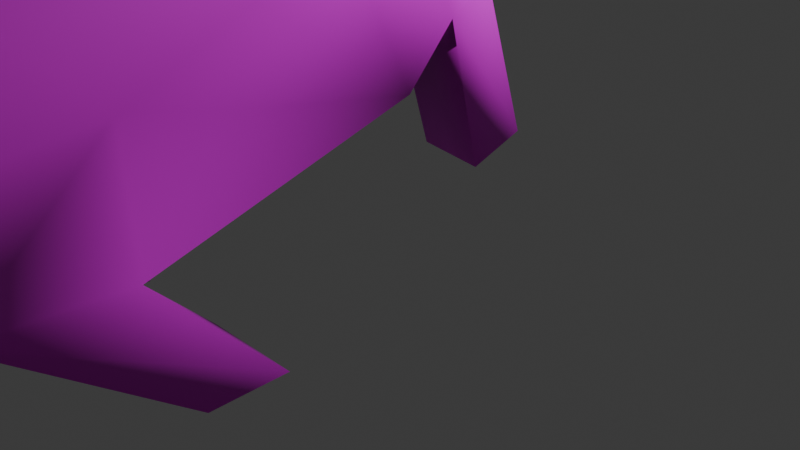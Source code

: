 # Source: ferret_Bandito.blend  (saved by Blender 5.0.119; exported with 4.5.12 LTS)
import bpy
from mathutils import Matrix  # noqa: F401  (used for matrix-valued properties, if any)

bpy.ops.wm.read_factory_settings(use_empty=True)
scene = bpy.context.scene
scene.name = 'Scene'

# ---- collections
col_collection = bpy.data.collections.new('Collection'); scene.collection.children.link(col_collection)

# ---- images (referenced by path relative to the original .blend; pixels are not part of the script)
import os
ASSET_DIR = os.environ.get("B2B_ASSET_DIR", "")  # directory of the original .blend (textures are referenced by path, not embedded)
HERE = os.path.dirname(os.path.abspath(__file__))  # packed textures are extracted next to this script under _unpacked/

def load_image(name, relpath, width, height, colorspace="sRGB"):
    """Load a texture the original file referenced (path relative to the .blend, or extracted next to this script)."""
    p = next((c for c in (os.path.join(HERE, relpath), os.path.join(ASSET_DIR, relpath)) if relpath and os.path.exists(c)), "")
    if p:
        img = bpy.data.images.load(p, check_existing=True)
        img.name = name
    else:  # same state as the original file: an image datablock whose file is absent (Cycles renders it pink)
        img = bpy.data.images.new(name, width, height)
        img.source = "FILE"
        img.filepath = "//" + (relpath or name)
    img.colorspace_settings.name = colorspace
    return img
img_skin = load_image('Skin', 'Skin_Bandit.png', 1024, 1024, 'sRGB')
img_warpaint = load_image('WarPaint', 'WarPaint.png', 1024, 1024, 'sRGB')

# ---- materials (node trees are filled in below, after node groups)
mat_material_001 = bpy.data.materials.new('Material.001')
mat_material_002 = bpy.data.materials.new('Material.002')

# ---- material node trees
mat_material_001.use_nodes = True; mat_material_001.node_tree.nodes.clear()
_N = mat_material_001.node_tree.nodes; _L = mat_material_001.node_tree.links
n0 = _N.new('ShaderNodeBsdfPrincipled'); n0.name = 'Principled BSDF'; n0.location = (-200, 100)
n1 = _N.new('ShaderNodeOutputMaterial'); n1.name = 'Material Output'; n1.location = (200, 100)
n2 = _N.new('ShaderNodeTexImage'); n2.name = 'Image Texture'; n2.location = (-490, 80)
n2.image = img_skin
_L.new(n0.outputs[0], n1.inputs[0])
_L.new(n2.outputs[0], n0.inputs[0])
n1.is_active_output = True
mat_material_002.use_nodes = True; mat_material_002.node_tree.nodes.clear()
_N = mat_material_002.node_tree.nodes; _L = mat_material_002.node_tree.links
n0 = _N.new('ShaderNodeBsdfPrincipled'); n0.name = 'Principled BSDF'; n0.location = (-200, 100)
n1 = _N.new('ShaderNodeOutputMaterial'); n1.name = 'Material Output'; n1.location = (200, 100)
n2 = _N.new('ShaderNodeTexImage'); n2.name = 'Image Texture'; n2.location = (-490, 80)
n2.image = img_warpaint
_L.new(n0.outputs[0], n1.inputs[0])
_L.new(n2.outputs[0], n0.inputs[0])
n1.is_active_output = True

# ---- world
world_world = bpy.data.worlds.new('World'); scene.world = world_world
world_world.use_nodes = True; world_world.node_tree.nodes.clear()
_N = world_world.node_tree.nodes; _L = world_world.node_tree.links
n0 = _N.new('ShaderNodeOutputWorld'); n0.name = 'World Output'; n0.location = (200, 100)
n1 = _N.new('ShaderNodeBackground'); n1.name = 'Background'; n1.location = (-200, 100)
n1.inputs[0].default_value = (0.05088, 0.05088, 0.05088, 1.0)
_L.new(n1.outputs[0], n0.inputs[0])
n0.is_active_output = True
world_world.color = (0.05088, 0.05088, 0.05088)
world_world.sun_shadow_jitter_overblur = 0.0

# ---- cameras
cam_camera = bpy.data.cameras.new('Camera')
cam_camera.clip_end = 100.0
cam_camera.ortho_scale = 7.314

# ---- lights
light_light = bpy.data.lights.new('Light', 'POINT')
light_light.energy = 1000.0
light_light.shadow_soft_size = 0.1

# ---- meshes
me_cube_001 = bpy.data.meshes.new('Cube.001')
me_cube_001.from_pydata([(3.566, -1.157, 1.093), (1.039, -1.231, 1.905), (4.471, -1.003, 3.332), (3.563, -1.109, 3.878), (-0.2369, -1.093, 4.715), (1.902, -1.216, 5.822), (-1.114, -0.977, 7.825), (1.225, -1.121, 8.018), (-1.097, -0.8827, 8.944), (0.6719, -1.068, 8.95), (1.055, -1.105, 8.367), (-1.268, -0.9367, 8.399), (3.742, -3.478e-18, 1.072), (0.9475, 1.739e-18, 1.912), (4.743, 1.738e-18, 4.083), (3.975, 4.66e-18, 4.407), (-0.6012, -4.084e-18, 4.735), (2.226, 5.216e-18, 6.425), (-1.167, -8.418e-20, 7.676), (1.376, -3.476e-18, 8.005), (-1.242, -3.47e-18, 9.153), (0.5141, -1.347e-18, 9.511), (-1.481, 8.1e-18, 8.567), (1.189, 6.514e-19, 8.966), (-1.591, -0.8122, 7.849), (-1.754, -0.8122, 8.169), (-1.712, 0.0, 7.743), (-1.971, 0.0, 8.216), (8.483, 1.739e-18, 1.119), (8.412, -0.9519, 1.526), (8.405, -0.9661, 2.777), (8.567, 1.059e-18, 3.265), (12.01, -1.901e-18, 0.02932), (11.49, -0.8998, 0.2261), (11.46, -1.032, 1.273), (12.01, -2.876e-18, 1.317), (3.568, -0.3526, 0.9126), (3.894, -0.5484, 4.236), (2.203, -0.4887, 6.155), (1.392, -0.4126, 8.02), (0.5582, -0.3251, 9.502), (1.207, -0.4015, 8.552), (0.9517, -0.487, 1.871), (4.638, -0.5524, 3.854), (-0.4523, -0.5382, 4.754), (-1.181, -0.3551, 7.689), (-1.12, -0.2749, 9.127), (-1.419, -0.2882, 8.511), (-1.69, -0.2748, 7.754), (-1.933, -0.2324, 8.233), (8.42, -0.5444, 1.25), (8.452, -0.5757, 3.153), (11.77, -0.6187, 0.08831), (11.76, -0.6833, 1.273), (0.2228, -1.299, 2.723), (2.52, -1.185, 4.906), (2.849, -1.043e-19, 5.507), (0.09554, 2.608e-18, 2.828), (2.849, -0.5287, 5.249), (0.07692, -0.5884, 2.643), (0.7039, -1.367, 2.493), (2.983, -1.149, 4.367), (3.441, -6.952e-18, 4.77), (0.4014, 4.348e-18, 2.291), (3.353, -0.5446, 4.764), (0.5295, -0.5193, 2.364), (6.714, -5.215e-18, 1.144), (6.892, -0.8987, 2.927), (7.094, -2.691e-18, 3.615), (6.67, -0.8985, 1.516), (6.628, -0.4625, 1.209), (6.962, -0.5317, 3.397), (5.81, 6.953e-18, 3.882), (5.146, -2.144e-18, 1.095), (5.558, -0.9293, 3.063), (4.907, -1.041, 1.079), (4.876, -0.421, 0.8556), (5.662, -0.5161, 3.597), (0.4233, -1.409, 1.141), (-0.08154, -1.435, 1.346), (0.349, -0.7337, 1.155), (-0.1196, -0.7892, 1.374), (2.581, -0.5092, 0.06436), (2.539, -1.445, 0.02982), (3.309, -1.443, 0.0155), (3.354, -0.5923, 0.06309), (3.674, -1.238, 2.398), (2.663, -1.439, 3.008), (0.779, -1.414, 5.125), (0.1586, -1.208, 8.026), (0.2042, -0.9986, 9.15), (0.007676, -1.245, 8.533), (-0.1632, 1.736e-18, 9.444), (8.412, -1.086, 2.157), (11.5, -0.9777, 0.7191), (12.04, 0.0, 0.6548), (11.81, -0.6421, 0.6848), (-0.01953, -0.2603, 9.412), (1.531, -1.553, 3.92), (2.011, -1.538, 3.504), (6.809, -1.037, 2.229), (5.358, -1.102, 2.194), (0.4801, -0.7266, 9.753), (0.5407, -1.348, 9.519), (0.08065, -0.6818, 9.763), (0.1209, -1.286, 9.534), (10.32, -1.073, 1.027), (10.03, -1.085, 2.466), (10.22, 0.0, 2.732), (10.55, 0.0, 0.9122), (10.46, -0.675, 0.9353), (10.12, -0.6707, 2.721), (10.15, -1.168, 1.832)], [], [(43, 37, 3, 2), (86, 87, 1, 0), (71, 67, 30, 51), (59, 54, 4, 44), (88, 5, 7, 89), (98, 55, 5, 88), (44, 4, 6, 45), (97, 46, 8, 90), (47, 11, 8, 46), (91, 10, 9, 90), (89, 7, 10, 91), (47, 22, 27, 49), (39, 19, 23, 41), (38, 17, 19, 39), (9, 40, 102, 103), (58, 56, 17, 38), (36, 42, 13, 12), (48, 24, 25, 49), (45, 6, 24, 48), (6, 11, 25, 24), (112, 106, 33, 94), (100, 69, 29, 93), (70, 66, 28, 50), (96, 53, 34, 94), (111, 107, 34, 53), (110, 109, 32, 52), (106, 110, 52, 33), (108, 111, 53, 35), (95, 35, 53, 96), (69, 70, 50, 29), (18, 45, 48, 26), (26, 48, 49, 27), (0, 1, 42, 36), (55, 58, 38, 5), (5, 38, 39, 7), (7, 39, 41, 10), (11, 47, 49, 25), (22, 47, 46, 20), (92, 20, 46, 97), (16, 44, 45, 18), (57, 59, 44, 16), (68, 71, 51, 31), (14, 15, 37, 43), (63, 65, 59, 57), (61, 64, 58, 55), (64, 62, 56, 58), (99, 61, 55, 98), (65, 60, 78, 80), (42, 1, 60, 65), (87, 3, 61, 99), (37, 15, 62, 64), (3, 37, 64, 61), (13, 42, 65, 63), (72, 77, 71, 68), (75, 76, 70, 69), (76, 73, 66, 70), (101, 75, 69, 100), (77, 74, 67, 71), (43, 2, 74, 77), (86, 0, 75, 101), (36, 12, 73, 76), (36, 76, 85, 82), (14, 43, 77, 72), (80, 78, 79, 81), (60, 54, 79, 78), (59, 65, 80, 81), (54, 59, 81, 79), (83, 82, 85, 84), (0, 36, 82, 83), (76, 75, 84, 85), (75, 0, 83, 84), (2, 86, 101, 74), (74, 101, 100, 67), (1, 87, 99, 60), (60, 99, 98, 54), (32, 95, 96, 52), (52, 96, 94, 33), (67, 100, 93, 30), (107, 112, 94, 34), (6, 89, 91, 11), (11, 91, 90, 8), (97, 90, 105, 104), (54, 98, 88, 4), (4, 88, 89, 6), (2, 3, 87, 86), (102, 104, 105, 103), (97, 104, 102, 40), (90, 9, 103, 105), (30, 93, 112, 107), (31, 51, 111, 108), (29, 50, 110, 106), (50, 28, 109, 110), (51, 30, 107, 111), (93, 29, 106, 112), (21, 92, 97, 40), (9, 10, 41, 40), (21, 40, 41, 23)])
me_cube_001.polygons.foreach_set('use_smooth', [True] * 97)
_uv = me_cube_001.uv_layers.new(name='UVMap')
_uv.uv.foreach_set('vector', [0.1488, 0.4841, 0.1565, 0.4321, 0.1894, 0.4295, 0.1836, 0.4956, 0.2615, 0.4894, 0.2681, 0.4158, 0.3827, 0.3722, 0.3317, 0.5311, 0.08736, 0.6199, 0.1156, 0.6343, 0.06832, 0.7175, 0.04568, 0.7052, 0.4958, 0.5989, 0.453, 0.6138, 0.4551, 0.5464, 0.4907, 0.5346, 0.2286, 0.2421, 0.1511, 0.2738, 0.06321, 0.159, 0.1021, 0.1042, 0.2633, 0.3248, 0.1752, 0.3388, 0.1511, 0.2738, 0.2286, 0.2421, 0.4907, 0.5346, 0.4551, 0.5464, 0.453, 0.454, 0.4892, 0.4413, 0.518, 0.7249, 0.5137, 0.7902, 0.4737, 0.7904, 0.4686, 0.7168, 0.5031, 0.828, 0.4617, 0.8187, 0.4737, 0.7904, 0.5137, 0.7902, 0.08187, 0.07811, 0.05153, 0.1375, 0.03556, 0.09657, 0.04207, 0.06514, 0.1021, 0.1042, 0.06321, 0.159, 0.05153, 0.1375, 0.08187, 0.07811, 0.5031, 0.828, 0.5216, 0.8317, 0.5165, 0.8739, 0.5025, 0.8645, 0.05384, 0.1658, 0.05334, 0.1645, 0.01104, 0.1199, 0.03336, 0.1369, 0.1198, 0.2754, 0.103, 0.2657, 0.05334, 0.1645, 0.05384, 0.1658, 0.03556, 0.09657, 0.008144, 0.06888, -7.316e-09, 0.0567, 0.01252, 0.06977, 0.1428, 0.3416, 0.1272, 0.3309, 0.103, 0.2657, 0.1198, 0.2754, 0.5364, 0.2413, 0.5519, 0.0667, 0.5611, 0.0663, 0.5534, 0.2497, 0.4918, 0.8699, 0.4606, 0.8565, 0.466, 0.8527, 0.5025, 0.8645, 0.1643, 0.04579, 0.1577, 0.04573, 0.1732, 0.02002, 0.1792, 0.01716, 0.1577, 0.04573, 0.1338, 0.01684, 0.1627, -1.025e-08, 0.1732, 0.02002, 0.05372, 0.842, 0.0885, 0.8793, 0.08568, 0.9685, 0.06064, 0.951, 0.1548, 0.6557, 0.1957, 0.6742, 0.1319, 0.7633, 0.1003, 0.7406, 0.211, 0.6822, 0.209, 0.6879, 0.1458, 0.7795, 0.1439, 0.7728, 0.0497, 0.9672, 0.0215, 0.9436, 0.03423, 0.9287, 0.06064, 0.951, 0.00734, 0.8067, 0.0255, 0.8124, 0.03423, 0.9287, 0.0215, 0.9436, 0.6252, 0.3854, 0.6351, 0.3908, 0.6146, 0.4962, 0.6043, 0.4808, 0.6219, 0.375, 0.6252, 0.3854, 0.6043, 0.4808, 0.6026, 0.4617, 2.761e-08, 0.81, 0.00734, 0.8067, 0.0215, 0.9436, 0.007171, 0.953, 0.03964, 0.979, 0.007171, 0.953, 0.0215, 0.9436, 0.0497, 0.9672, 0.1957, 0.6742, 0.211, 0.6822, 0.1439, 0.7728, 0.1319, 0.7633, 0.6068, 0.6687, 0.6026, 0.6666, 0.6044, 0.6346, 0.6068, 0.6283, 0.6097, 0.6243, 0.6038, 0.6283, 0.6026, 0.5944, 0.6097, 0.5904, 0.5358, 0.2375, 0.5448, 0.07069, 0.5519, 0.0667, 0.5364, 0.2413, 0.1752, 0.3388, 0.1428, 0.3416, 0.1198, 0.2754, 0.1511, 0.2738, 0.1511, 0.2738, 0.1198, 0.2754, 0.05384, 0.1658, 0.06321, 0.159, 0.06321, 0.159, 0.05384, 0.1658, 0.03336, 0.1369, 0.05153, 0.1375, 0.4617, 0.8187, 0.5031, 0.828, 0.5025, 0.8645, 0.466, 0.8527, 0.5216, 0.8317, 0.5031, 0.828, 0.5137, 0.7902, 0.5309, 0.7979, 0.5345, 0.7333, 0.5309, 0.7979, 0.5137, 0.7902, 0.518, 0.7249, 0.5238, 0.5232, 0.4907, 0.5346, 0.4892, 0.4413, 0.5073, 0.4296, 0.5235, 0.5717, 0.4958, 0.5989, 0.4907, 0.5346, 0.5238, 0.5232, 0.644, 0.1304, 0.6073, 0.1353, 0.608, 0.06924, 0.6449, 0.06965, 0.6406, 0.2306, 0.6432, 0.2573, 0.6068, 0.2578, 0.6026, 0.2342, 0.5753, 0.02708, 0.5743, 0.03319, 0.5831, 0.00116, 0.6026, -9.985e-09, 0.1857, 0.382, 0.1492, 0.3852, 0.1428, 0.3416, 0.1752, 0.3388, 0.1492, 0.3852, 0.1432, 0.3882, 0.1272, 0.3309, 0.1428, 0.3416, 0.267, 0.3645, 0.1857, 0.382, 0.1752, 0.3388, 0.2633, 0.3248, 0.5743, 0.03319, 0.5728, 0.0409, 0.4876, 0.04504, 0.4968, 0.041, 0.3843, 0.3672, 0.3827, 0.3722, 0.3655, 0.3339, 0.3746, 0.3277, 0.2681, 0.4158, 0.1894, 0.4295, 0.1857, 0.382, 0.267, 0.3645, 0.1565, 0.4321, 0.1423, 0.4287, 0.1432, 0.3882, 0.1492, 0.3852, 0.1894, 0.4295, 0.1565, 0.4321, 0.1492, 0.3852, 0.1857, 0.382, 0.5611, 0.0663, 0.5519, 0.0667, 0.5743, 0.03319, 0.5753, 0.02708, 0.6424, 0.1847, 0.6051, 0.193, 0.6073, 0.1353, 0.644, 0.1304, 0.2829, 0.6001, 0.2927, 0.6052, 0.211, 0.6822, 0.1957, 0.6742, 0.5518, 0.3218, 0.576, 0.3349, 0.6026, 0.4296, 0.5987, 0.4229, 0.2098, 0.5828, 0.2829, 0.6001, 0.1957, 0.6742, 0.1548, 0.6557, 0.1245, 0.5459, 0.1574, 0.561, 0.1156, 0.6343, 0.08736, 0.6199, 0.1488, 0.4841, 0.1836, 0.4956, 0.1574, 0.561, 0.1245, 0.5459, 0.2615, 0.4894, 0.3317, 0.5311, 0.2829, 0.6001, 0.2098, 0.5828, 0.5364, 0.2413, 0.5534, 0.2497, 0.576, 0.3349, 0.5518, 0.3218, 0.5364, 0.2413, 0.5518, 0.3218, 0.4793, 0.2414, 0.4688, 0.1943, 0.6406, 0.2306, 0.6026, 0.2342, 0.6051, 0.193, 0.6424, 0.1847, 0.4968, 0.041, 0.4876, 0.04504, 0.4918, 0.01104, 0.5019, 0.008955, 0.3655, 0.3339, 0.371, 0.3007, 0.453, 0.3356, 0.445, 0.3689, 0.5831, 0.00116, 0.5743, 0.03319, 0.4968, 0.041, 0.5019, 0.008955, 0.453, 0.6138, 0.4958, 0.5989, 0.5072, 0.6621, 0.4728, 0.683, 0.453, 0.1914, 0.4688, 0.1943, 0.4793, 0.2414, 0.4638, 0.2385, 0.6093, 0.4962, 0.6573, 0.4962, 0.659, 0.5787, 0.6026, 0.5904, 0.2927, 0.6052, 0.2829, 0.6001, 0.3974, 0.5578, 0.3895, 0.5564, 0.2829, 0.6001, 0.3317, 0.5311, 0.4247, 0.5179, 0.3974, 0.5578, 0.1836, 0.4956, 0.2615, 0.4894, 0.2098, 0.5828, 0.1574, 0.561, 0.1574, 0.561, 0.2098, 0.5828, 0.1548, 0.6557, 0.1156, 0.6343, 0.3827, 0.3722, 0.2681, 0.4158, 0.267, 0.3645, 0.3655, 0.3339, 0.3655, 0.3339, 0.267, 0.3645, 0.2633, 0.3248, 0.371, 0.3007, 0.07284, 1.0, 0.03964, 0.979, 0.0497, 0.9672, 0.08147, 0.9869, 0.08147, 0.9869, 0.0497, 0.9672, 0.06064, 0.951, 0.08568, 0.9685, 0.1156, 0.6343, 0.1548, 0.6557, 0.1003, 0.7406, 0.06832, 0.7175, 0.0255, 0.8124, 0.05372, 0.842, 0.06064, 0.951, 0.03423, 0.9287, 0.1577, 0.04573, 0.1021, 0.1042, 0.08187, 0.07811, 0.1338, 0.01684, 0.1338, 0.01684, 0.08187, 0.07811, 0.04207, 0.06514, 0.09954, 0.005656, 0.518, 0.7249, 0.4686, 0.7168, 0.4575, 0.704, 0.498, 0.703, 0.371, 0.3007, 0.2633, 0.3248, 0.2286, 0.2421, 0.2851, 0.2042, 0.2851, 0.2042, 0.2286, 0.2421, 0.1021, 0.1042, 0.1577, 0.04573, 0.1836, 0.4956, 0.1894, 0.4295, 0.2681, 0.4158, 0.2615, 0.4894, 0.4947, 0.683, 0.498, 0.703, 0.4575, 0.704, 0.453, 0.683, 0.518, 0.7249, 0.498, 0.703, 0.4947, 0.683, 0.5149, 0.6922, 0.04207, 0.06514, 0.03556, 0.09657, 0.01252, 0.06977, 0.02679, 0.04756, 0.06832, 0.7175, 0.1003, 0.7406, 0.05372, 0.842, 0.0255, 0.8124, 0.6449, 0.06965, 0.608, 0.06924, 0.6026, 2.246e-09, 0.643, 0.006129, 0.1319, 0.7633, 0.1439, 0.7728, 0.08614, 0.8892, 0.0885, 0.8793, 0.6026, 0.2578, 0.604, 0.2642, 0.6351, 0.3908, 0.6252, 0.3854, 0.04568, 0.7052, 0.06832, 0.7175, 0.0255, 0.8124, 0.00734, 0.8067, 0.1003, 0.7406, 0.1319, 0.7633, 0.0885, 0.8793, 0.05372, 0.842, 0.5348, 0.697, 0.5345, 0.7333, 0.518, 0.7249, 0.5149, 0.6922, 0.03556, 0.09657, 0.05153, 0.1375, 0.03336, 0.1369, 0.008144, 0.06888, 0.007811, 0.06552, 0.008144, 0.06888, 0.03336, 0.1369, 0.01104, 0.1199])
me_cube_001.materials.append(mat_material_001)
me_cube_001.update()
me_cube_002 = bpy.data.meshes.new('Cube.002')
me_cube_002.from_pydata([(1.003, -1.59, -1.378), (1.696, -1.239, 1.015), (1.002, -1.321, -1.412), (1.694, -0.9702, 0.9804), (0.0, -1.329, -1.425), (0.0, -0.9313, 2.04), (0.0, -1.597, -1.391), (0.0, -1.2, 2.075), (1.116, -1.201, -0.3651), (1.118, -1.469, -0.3306), (0.0, -1.423, -0.1654), (0.0, -1.154, -0.1999), (1.173, -1.141, 0.1584), (1.175, -1.409, 0.1929), (0.0, -1.336, 0.4473), (0.0, -1.067, 0.4128), (0.6154, -1.03, 0.8537), (0.5016, -1.594, -1.384), (0.5008, -1.325, -1.419), (0.6162, -1.298, 0.8882), (0.5589, -1.446, -0.248), (0.5581, -1.178, -0.2825), (0.5875, -1.372, 0.3201), (0.5867, -1.104, 0.2856), (0.2504, -1.327, -1.422), (0.3081, -1.273, 0.9741), (0.2794, -1.434, -0.2067), (0.2938, -1.354, 0.3837), (0.3077, -1.005, 0.9396), (0.2508, -1.596, -1.387), (0.279, -1.166, -0.2412), (0.2934, -1.085, 0.3492), (0.9231, -1.055, 0.7678), (0.7524, -1.592, -1.381), (0.8371, -1.189, -0.3238), (0.8801, -1.122, 0.222), (0.7512, -1.323, -1.415), (0.9243, -1.324, 0.8023), (0.8383, -1.458, -0.2893), (0.8813, -1.391, 0.2565), (-1.003, -1.59, -1.378), (-1.696, -1.239, 1.015), (-1.002, -1.321, -1.412), (-1.694, -0.9702, 0.9804), (-1.116, -1.201, -0.3651), (-1.118, -1.469, -0.3306), (-1.173, -1.141, 0.1584), (-1.175, -1.409, 0.1929), (-0.6154, -1.03, 0.8537), (-0.5016, -1.594, -1.384), (-0.5008, -1.325, -1.419), (-0.6162, -1.298, 0.8882), (-0.5589, -1.446, -0.248), (-0.5581, -1.178, -0.2825), (-0.5875, -1.372, 0.3201), (-0.5867, -1.104, 0.2856), (-0.2504, -1.327, -1.422), (-0.3081, -1.273, 0.9741), (-0.2794, -1.434, -0.2067), (-0.2938, -1.354, 0.3837), (-0.3077, -1.005, 0.9396), (-0.2508, -1.596, -1.387), (-0.279, -1.166, -0.2412), (-0.2934, -1.085, 0.3492), (-0.9231, -1.055, 0.7678), (-0.7524, -1.592, -1.381), (-0.8371, -1.189, -0.3238), (-0.8801, -1.122, 0.222), (-0.7512, -1.323, -1.415), (-0.9243, -1.324, 0.8023), (-0.8383, -1.458, -0.2893), (-0.8813, -1.391, 0.2565)], [], [(35, 32, 3, 12), (12, 3, 1, 13), (36, 2, 0, 33), (28, 5, 7, 25), (27, 25, 7, 14), (29, 26, 10, 6), (2, 8, 9, 0), (36, 34, 8, 2), (26, 27, 14, 10), (8, 12, 13, 9), (34, 35, 12, 8), (24, 30, 21, 18), (33, 38, 20, 17), (39, 37, 19, 22), (32, 16, 19, 37), (24, 18, 17, 29), (31, 28, 16, 23), (15, 5, 28, 31), (4, 24, 29, 6), (4, 11, 30, 24), (11, 15, 31, 30), (17, 20, 26, 29), (22, 19, 25, 27), (16, 28, 25, 19), (3, 32, 37, 1), (13, 1, 37, 39), (0, 9, 38, 33), (9, 13, 39, 38), (18, 21, 34, 36), (18, 36, 33, 17), (23, 16, 32, 35), (67, 46, 43, 64), (46, 47, 41, 43), (68, 65, 40, 42), (60, 57, 7, 5), (59, 14, 7, 57), (61, 6, 10, 58), (42, 40, 45, 44), (68, 42, 44, 66), (58, 10, 14, 59), (44, 45, 47, 46), (66, 44, 46, 67), (56, 50, 53, 62), (65, 49, 52, 70), (71, 54, 51, 69), (64, 69, 51, 48), (56, 61, 49, 50), (63, 55, 48, 60), (15, 63, 60, 5), (4, 6, 61, 56), (4, 56, 62, 11), (11, 62, 63, 15), (49, 61, 58, 52), (54, 59, 57, 51), (48, 51, 57, 60), (43, 41, 69, 64), (47, 71, 69, 41), (40, 65, 70, 45), (45, 70, 71, 47), (50, 68, 66, 53), (50, 49, 65, 68), (55, 67, 64, 48)])
me_cube_002.polygons.foreach_set('use_smooth', [True] * 62)
_uv = me_cube_002.uv_layers.new(name='UVMap')
_uv.uv.foreach_set('vector', [0.4123, 0.2323, 0.3954, 0.1494, 0.4997, 0.0841, 0.4583, 0.2295, 0.4583, 0.2295, 0.4997, 0.0841, 0.5, 0.08409, 0.4586, 0.2295, 0.463, 0.4809, 0.4997, 0.4698, 0.5, 0.4698, 0.4632, 0.4809, 0.2972, 0.1493, 0.2054, 3.4e-08, 0.2054, 5.893e-05, 0.2973, 0.1494, 0.7338, 0.2625, 0.7065, 0.1753, 0.7054, -4.941e-09, 0.7743, 0.2405, 0.8156, 0.5242, 0.761, 0.3498, 0.8004, 0.3317, 0.8527, 0.5141, 0.4997, 0.4698, 0.4721, 0.3096, 0.4724, 0.3096, 0.5, 0.4698, 0.463, 0.4809, 0.4292, 0.3151, 0.4721, 0.3096, 0.4997, 0.4698, 0.761, 0.3498, 0.7338, 0.2625, 0.7743, 0.2405, 0.8004, 0.3317, 0.4721, 0.3096, 0.4583, 0.2295, 0.4586, 0.2295, 0.4724, 0.3096, 0.4292, 0.3151, 0.4123, 0.2323, 0.4583, 0.2295, 0.4721, 0.3096, 0.3895, 0.5031, 0.3434, 0.3262, 0.3863, 0.3207, 0.4262, 0.492, 0.7414, 0.5444, 0.6823, 0.3859, 0.7217, 0.3678, 0.7785, 0.5343, 0.6527, 0.3067, 0.6231, 0.2274, 0.6648, 0.2014, 0.6932, 0.2846, 0.6233, 0.2273, 0.6649, 0.2013, 0.6648, 0.2014, 0.6231, 0.2274, 0.3895, 0.5031, 0.4262, 0.492, 0.4264, 0.492, 0.3895, 0.5031, 0.3203, 0.2377, 0.2972, 0.1493, 0.3463, 0.1493, 0.3663, 0.235, 0.2743, 0.2405, 0.2054, 3.4e-08, 0.2972, 0.1493, 0.3203, 0.2377, 0.3527, 0.5141, 0.3895, 0.5031, 0.3895, 0.5031, 0.3527, 0.5142, 0.3527, 0.5141, 0.3004, 0.3317, 0.3434, 0.3262, 0.3895, 0.5031, 0.3004, 0.3317, 0.2743, 0.2405, 0.3203, 0.2377, 0.3434, 0.3262, 0.7785, 0.5343, 0.7217, 0.3678, 0.761, 0.3498, 0.8156, 0.5242, 0.6932, 0.2846, 0.6648, 0.2014, 0.7065, 0.1753, 0.7338, 0.2625, 0.6649, 0.2013, 0.7065, 0.1752, 0.7065, 0.1753, 0.6648, 0.2014, 0.5002, 0.2272, 0.6233, 0.2273, 0.6231, 0.2274, 0.5, 0.2273, 0.6122, 0.3287, 0.5, 0.2273, 0.6231, 0.2274, 0.6527, 0.3067, 0.7043, 0.5544, 0.6429, 0.404, 0.6823, 0.3859, 0.7414, 0.5444, 0.6429, 0.404, 0.6122, 0.3287, 0.6527, 0.3067, 0.6823, 0.3859, 0.4262, 0.492, 0.3863, 0.3207, 0.4292, 0.3151, 0.463, 0.4809, 0.4262, 0.492, 0.463, 0.4809, 0.4632, 0.4809, 0.4264, 0.492, 0.3663, 0.235, 0.3463, 0.1493, 0.3954, 0.1494, 0.4123, 0.2323, 0.1529, 0.3066, 0.1124, 0.3286, 0.0002174, 0.2273, 0.1233, 0.2274, 0.1124, 0.3286, 0.1122, 0.3288, -2.384e-08, 0.2274, 0.0002174, 0.2273, 0.2415, 0.5443, 0.2414, 0.5444, 0.2043, 0.5545, 0.2045, 0.5544, 0.2065, 0.1753, 0.2065, 0.1754, 0.2054, 5.893e-05, 0.2054, 3.4e-08, 0.8204, 0.2377, 0.7743, 0.2405, 0.7054, -4.941e-09, 0.7973, 0.1493, 0.8895, 0.503, 0.8527, 0.5141, 0.8004, 0.3317, 0.8434, 0.3262, 0.2045, 0.5544, 0.2043, 0.5545, 0.1429, 0.404, 0.1431, 0.4039, 0.2415, 0.5443, 0.2045, 0.5544, 0.1431, 0.4039, 0.1824, 0.3858, 0.8434, 0.3262, 0.8004, 0.3317, 0.7743, 0.2405, 0.8204, 0.2377, 0.1431, 0.4039, 0.1429, 0.404, 0.1122, 0.3288, 0.1124, 0.3286, 0.1824, 0.3858, 0.1431, 0.4039, 0.1124, 0.3286, 0.1529, 0.3066, 0.3157, 0.5242, 0.2786, 0.5343, 0.2218, 0.3678, 0.2611, 0.3498, 0.9632, 0.4808, 0.9264, 0.4919, 0.8864, 0.3206, 0.9294, 0.3151, 0.9125, 0.2322, 0.8664, 0.235, 0.8465, 0.1493, 0.8956, 0.1493, 0.8954, 0.1493, 0.8956, 0.1493, 0.8465, 0.1493, 0.8463, 0.1493, 0.3157, 0.5242, 0.3156, 0.5243, 0.2785, 0.5344, 0.2786, 0.5343, 0.2338, 0.2625, 0.1933, 0.2846, 0.1649, 0.2013, 0.2065, 0.1753, 0.2743, 0.2405, 0.2338, 0.2625, 0.2065, 0.1753, 0.2054, 3.4e-08, 0.3527, 0.5141, 0.3527, 0.5142, 0.3156, 0.5243, 0.3157, 0.5242, 0.3527, 0.5141, 0.3157, 0.5242, 0.2611, 0.3498, 0.3004, 0.3317, 0.3004, 0.3317, 0.2611, 0.3498, 0.2338, 0.2625, 0.2743, 0.2405, 0.9264, 0.4919, 0.8895, 0.503, 0.8434, 0.3262, 0.8864, 0.3206, 0.8664, 0.235, 0.8204, 0.2377, 0.7973, 0.1493, 0.8465, 0.1493, 0.8463, 0.1493, 0.8465, 0.1493, 0.7973, 0.1493, 0.7972, 0.1493, 0.9997, 0.08404, 1.0, 0.08404, 0.8956, 0.1493, 0.8954, 0.1493, 0.9586, 0.2294, 0.9125, 0.2322, 0.8956, 0.1493, 1.0, 0.08404, 1.0, 0.4697, 0.9632, 0.4808, 0.9294, 0.3151, 0.9724, 0.3095, 0.9724, 0.3095, 0.9294, 0.3151, 0.9125, 0.2322, 0.9586, 0.2294, 0.2786, 0.5343, 0.2415, 0.5443, 0.1824, 0.3858, 0.2218, 0.3678, 0.2786, 0.5343, 0.2785, 0.5344, 0.2414, 0.5444, 0.2415, 0.5443, 0.1933, 0.2846, 0.1529, 0.3066, 0.1233, 0.2274, 0.1649, 0.2013])
me_cube_002.materials.append(mat_material_002)
me_cube_002.update()
arm_armature = bpy.data.armatures.new('Armature')  # bones are not reproduced

# ---- objects
ob_light = bpy.data.objects.new('Light', light_light)
ob_camera = bpy.data.objects.new('Camera', cam_camera)
ob_character = bpy.data.objects.new('Character', me_cube_001)
ob_armature = bpy.data.objects.new('Armature', arm_armature)
ob_mask = bpy.data.objects.new('Mask', me_cube_002)

# ---- transforms, parenting, visibility, modifiers, constraints
ob_light.parent = ob_armature
ob_light.location = (4.076, 1.005, 5.904)
ob_light.rotation_euler = (0.6503, 0.05522, 1.866)
ob_light.lock_rotations_4d = False
ob_light.empty_display_type = 'ARROWS'
ob_light.color = (0.0, 0.0, 0.0, 0.0)
ob_light.lineart.crease_threshold = 0.0
ob_camera.parent = ob_armature
ob_camera.location = (7.359, -6.926, 4.958)
ob_camera.rotation_euler = (1.109, 0.0, 0.8149)
ob_camera.lock_rotations_4d = False
ob_camera.empty_display_type = 'ARROWS'
ob_camera.color = (0.0, 0.0, 0.0, 0.0)
ob_camera.display_type = 'WIRE'
ob_camera.lineart.crease_threshold = 0.0
ob_character.parent = ob_armature
ob_character.location = (0.0, 0.0, 0.0)
ob_character.rotation_euler = (0.0, 0.0, 4.712)
_vg = ob_character.vertex_groups.new(name='Spine1')
for _i, _w in zip([28, 29, 31, 32, 33, 34, 35, 50, 52, 53, 93, 94, 95, 96, 106, 107, 108, 109, 110, 111, 112], [0.1383, 0.08662, 0.008114, 1.002, 1.004, 0.8959, 0.979, 0.1006, 1.009, 0.9592, 0.05196, 0.9892, 0.9971, 0.9942, 0.843, 0.2981, 0.4581, 0.9439, 0.9109, 0.2121, 0.6506]): _vg.add([_i], _w, 'REPLACE')
_vg = ob_character.vertex_groups.new(name='Spine2')
for _i, _w in zip([28, 29, 30, 31, 34, 50, 51, 53, 66, 67, 68, 69, 70, 71, 72, 73, 93, 100, 106, 107, 108, 109, 110, 111, 112], [0.7403, 0.8143, 0.898, 0.9165, 0.1022, 0.7919, 0.9137, 0.03032, 0.1384, 0.0962, 0.3856, 0.1023, 0.1078, 0.1417, 0.05204, 0.0003537, 0.8598, 0.1016, 0.1486, 0.6918, 0.5404, 0.04971, 0.08254, 0.7822, 0.3396]): _vg.add([_i], _w, 'REPLACE')
_vg = ob_character.vertex_groups.new(name='Spine3')
for _i, _w in zip([2, 3, 14, 15, 28, 29, 30, 31, 37, 43, 50, 51, 62, 64, 66, 67, 68, 69, 70, 71, 72, 73, 74, 76, 77, 93, 100, 101], [0.1138, 0.03184, 0.2262, 0.09203, 0.09074, 0.08133, 0.07862, 0.0526, 0.07186, 0.1769, 0.08382, 0.06754, 0.03882, 0.0135, 0.6046, 0.8637, 0.5971, 0.714, 0.67, 0.8345, 0.77, 0.1128, 0.7378, 0.001229, 0.7979, 0.07765, 0.7982, 0.1468]): _vg.add([_i], _w, 'REPLACE')
_vg = ob_character.vertex_groups.new(name='Spine4')
for _i, _w in zip([0, 2, 3, 14, 15, 17, 37, 38, 43, 55, 56, 58, 61, 62, 64, 72, 74, 77, 86, 87, 98, 99, 101], [0.01131, 0.7325, 0.5634, 0.6196, 0.5435, 0.01074, 0.5907, 0.01101, 0.6886, 0.08975, 0.1003, 0.1112, 0.2157, 0.2981, 0.2557, 0.1313, 0.09581, 0.1182, 0.6374, 0.2105, 0.01652, 0.0825, 0.05369]): _vg.add([_i], _w, 'REPLACE')
_vg = ob_character.vertex_groups.new(name='Spine6')
for _i, _w in zip([3, 4, 5, 6, 7, 9, 10, 14, 15, 16, 17, 18, 19, 23, 24, 26, 37, 38, 39, 41, 43, 44, 45, 48, 55, 56, 57, 58, 61, 62, 63, 64, 87, 88, 89, 91, 98, 99], [0.08799, 0.7948, 0.7798, 0.03376, 0.1251, 0.009631, 0.07917, 0.03705, 0.1301, 0.7833, 0.6736, 0.06792, 0.181, 0.0516, 0.009606, 0.01815, 0.1081, 0.743, 0.1498, 0.07628, 0.01398, 0.7991, 0.05843, 0.0147, 0.5723, 0.6233, 0.08365, 0.6048, 0.2345, 0.2602, 0.002133, 0.2734, 0.02986, 0.7965, 0.0571, 0.005088, 0.189, 0.09418]): _vg.add([_i], _w, 'REPLACE')
_vg = ob_character.vertex_groups.new(name='Spine7.001')
for _i, _w in zip([4, 5, 6, 7, 8, 9, 10, 11, 16, 17, 18, 19, 20, 21, 22, 23, 24, 25, 26, 27, 38, 39, 40, 41, 44, 45, 46, 47, 48, 49, 56, 88, 89, 90, 91, 92, 97, 102, 103, 104, 105], [0.0575, 0.05853, 0.9332, 0.4166, 0.9741, 0.8765, 0.6491, 0.9625, 0.0872, 0.09544, 0.9103, 0.3104, 0.9808, 0.9286, 0.9629, 0.7901, 0.9439, 0.9519, 0.9325, 0.9191, 0.06734, 0.3319, 0.9362, 0.6686, 0.07577, 0.9211, 0.9832, 0.9662, 0.9371, 0.9386, 0.03, 0.05432, 0.8537, 0.9506, 0.9237, 0.9943, 0.9857, 0.949, 0.9379, 0.9612, 0.9449]): _vg.add([_i], _w, 'REPLACE')
_vg = ob_character.vertex_groups.new(name='Arm.R')
_vg = ob_character.vertex_groups.new(name='Arm.R.001')
_vg = ob_character.vertex_groups.new(name='Tail1')
for _i, _w in zip([2, 3, 14, 15, 28, 29, 30, 31, 37, 43, 50, 51, 62, 64, 66, 67, 68, 69, 70, 71, 72, 73, 74, 76, 77, 93, 100, 101], [0.115, 0.03324, 0.2327, 0.09447, 0.08685, 0.07911, 0.08295, 0.06965, 0.07344, 0.1803, 0.08044, 0.07878, 0.04127, 0.01528, 0.6068, 0.8813, 0.8659, 0.7173, 0.6727, 0.9006, 0.8021, 0.1132, 0.7415, 0.001424, 0.8103, 0.0778, 0.8043, 0.1476]): _vg.add([_i], _w, 'REPLACE')
_vg = ob_character.vertex_groups.new(name='Arm.L')
for _i, _w in zip([1, 4, 13, 16, 42, 44, 54, 55, 57, 59, 60, 61, 63, 65, 78, 79, 80, 81, 87, 98, 99], [0.4123, 0.06774, 0.1275, 0.02325, 0.1532, 0.0351, 0.8619, 0.0008185, 0.1099, 0.1943, 0.8938, 6.121e-05, 0.1217, 0.1661, 0.9912, 0.99, 0.9587, 0.9585, 0.06543, 0.1229, 0.1157]): _vg.add([_i], _w, 'REPLACE')
_vg = ob_character.vertex_groups.new(name='Arm.L.001')
for _i, _w in zip([78, 79, 80, 81], [0.4871, 0.4687, 0.4356, 0.1675]): _vg.add([_i], _w, 'REPLACE')
_vg = ob_character.vertex_groups.new(name='Leg.R')
_vg = ob_character.vertex_groups.new(name='Leg.L')
for _i, _w in zip([0, 1, 12, 13, 36, 42, 73, 76, 82, 83, 84, 85, 86, 87], [0.886, 0.08309, 0.7061, 0.04349, 0.8661, 0.05465, 0.07211, 0.07943, 1.003, 1.087, 0.9389, 0.9766, 0.1423, 0.03815]): _vg.add([_i], _w, 'REPLACE')
_vg = ob_character.vertex_groups.new(name='Back_IKTarget.R')
_vg = ob_character.vertex_groups.new(name='Back_IKPole.R')
_vg = ob_character.vertex_groups.new(name='Back_IKTarget.L')
for _i, _w in zip([0, 12, 66, 69, 70, 73, 75, 76, 84, 86, 101], [0.05486, 0.0164, 0.05282, 0.05164, 0.0623, 0.1261, 0.9805, 0.2051, 0.05992, 0.01492, 0.1103]): _vg.add([_i], _w, 'REPLACE')
_vg = ob_character.vertex_groups.new(name='Back_IKPole.L')
_vg = ob_character.vertex_groups.new(name='Spine5')
for _i, _w in zip([1, 2, 3, 5, 14, 15, 17, 37, 38, 43, 55, 56, 58, 61, 62, 64, 86, 87, 98, 99], [0.06536, 0.01912, 0.1929, 0.02304, 0.05961, 0.1702, 0.02716, 0.1592, 0.03228, 0.04476, 0.1469, 0.1237, 0.1517, 0.3731, 0.3142, 0.3471, 0.0859, 0.4428, 0.06402, 0.1662]): _vg.add([_i], _w, 'REPLACE')
_vg = ob_character.vertex_groups.new(name='Spine7')
for _i, _w in zip([5, 7, 9, 10, 17, 19, 21, 23, 27, 38, 39, 40, 41, 49, 56, 58, 89, 90, 91, 102, 103, 104, 105], [0.05511, 0.4409, 0.08932, 0.2606, 0.138, 0.4836, 0.05089, 0.1511, 0.04495, 0.0893, 0.4977, 0.04188, 0.2445, 0.004397, 0.05497, 0.01201, 0.07985, 0.01643, 0.03806, 0.02274, 0.03792, 0.004539, 0.02656]): _vg.add([_i], _w, 'REPLACE')
_vg = ob_character.vertex_groups.new(name='Shoulder.R')
for _i, _w in zip([13, 57, 63], [0.01554, 0.009125, 0.1566]): _vg.add([_i], _w, 'REPLACE')
_vg = ob_character.vertex_groups.new(name='Shoulder.L')
for _i, _w in zip([1, 3, 4, 5, 13, 16, 37, 42, 44, 54, 55, 56, 57, 58, 59, 60, 61, 62, 63, 64, 65, 80, 81, 86, 87, 88, 98, 99], [0.3933, 0.05585, 0.06635, 0.01857, 0.7663, 0.08401, 0.006589, 0.7394, 0.07307, 0.109, 0.1121, 0.0139, 0.7632, 0.04227, 0.7681, 0.08047, 0.1007, 0.01334, 0.6737, 0.03681, 0.8037, 0.02962, 0.02893, 0.008613, 0.1694, 0.09077, 0.5671, 0.5089]): _vg.add([_i], _w, 'REPLACE')
_vg = ob_character.vertex_groups.new(name='Flank.R')
_vg = ob_character.vertex_groups.new(name='Leg.L.001')
for _i, _w in zip([2, 69, 70, 74, 77, 86, 100, 101], [0.04814, 0.06415, 0.01598, 0.1158, 0.01745, 0.01309, 0.05081, 0.6544]): _vg.add([_i], _w, 'REPLACE')
_vg = ob_character.vertex_groups.new(name='Head')
for _i, _w in zip([4, 5, 6, 7, 8, 9, 10, 11, 16, 17, 18, 19, 20, 21, 22, 23, 24, 25, 26, 27, 38, 39, 40, 41, 44, 45, 46, 47, 48, 49, 56, 88, 89, 90, 91, 92, 97, 102, 103, 104, 105], [0.05366, 0.05778, 0.8702, 0.4128, 0.9119, 0.8724, 0.645, 0.8566, 0.07981, 0.09483, 0.8231, 0.3088, 0.9054, 0.927, 0.7822, 0.7884, 0.6567, 0.6021, 0.6436, 0.5416, 0.06681, 0.33, 0.9344, 0.6666, 0.06973, 0.8397, 0.9249, 0.7922, 0.6119, 0.5056, 0.02941, 0.05279, 0.8412, 0.9452, 0.907, 0.9908, 0.9823, 0.9465, 0.9344, 0.958, 0.9408]): _vg.add([_i], _w, 'REPLACE')
_vg = ob_character.vertex_groups.new(name='Flank.L')
for _i, _w in zip([2, 12, 36, 66, 69, 70, 73, 74, 76, 77, 86, 100, 101], [0.05007, 0.2449, 0.08642, 0.1633, 0.1069, 0.1295, 0.6606, 0.1182, 0.6831, 0.01924, 0.01579, 0.06247, 0.6653]): _vg.add([_i], _w, 'REPLACE')
_vg = ob_character.vertex_groups.new(name='Tail2')
for _i, _w in zip([28, 29, 30, 31, 34, 35, 50, 51, 53, 66, 67, 68, 69, 70, 71, 73, 93, 94, 100, 106, 107, 108, 109, 110, 111, 112], [0.7586, 0.8409, 0.9071, 0.9228, 0.1533, 0.03481, 0.8126, 0.9144, 0.06988, 0.1407, 0.07964, 0.1106, 0.1029, 0.1091, 0.0746, 0.001167, 0.8941, 0.06314, 0.09909, 0.2685, 0.8748, 0.9346, 0.04736, 0.1274, 0.9263, 0.7051]): _vg.add([_i], _w, 'REPLACE')
_vg = ob_character.vertex_groups.new(name='Tail3')
for _i, _w in zip([28, 29, 32, 33, 34, 35, 50, 52, 53, 94, 95, 96, 106, 107, 108, 109, 110, 111, 112], [0.1253, 0.06309, 1.005, 0.9996, 0.8446, 0.9572, 0.08445, 1.014, 0.9293, 0.9355, 0.9941, 0.9788, 0.7238, 0.1137, 0.05963, 0.947, 0.8671, 0.06532, 0.285]): _vg.add([_i], _w, 'REPLACE')
_vg = ob_character.vertex_groups.new(name='Head.001')
for _i, _w in zip([6, 8, 11, 18, 20, 22, 24, 25, 26, 27, 45, 46, 47, 48, 49], [0.06474, 0.06406, 0.1088, 0.08958, 0.07798, 0.1871, 0.2945, 0.3594, 0.2975, 0.3912, 0.08359, 0.06032, 0.18, 0.3342, 0.449]): _vg.add([_i], _w, 'REPLACE')
_m = ob_character.modifiers.new('Mirror', 'MIRROR')
_m.use_axis = (False, True, False)
_m.use_clip = True
_m.merge_threshold = 0.003
_m = ob_character.modifiers.new('Armature', 'ARMATURE')
_m.object = ob_armature
ob_armature.location = (0.0, 0.0, 0.0)
ob_armature.show_in_front = True
ob_mask.parent = ob_armature
ob_mask.location = (0.0, 3.19, 8.971)
ob_mask.rotation_euler = (0.2966, -0.001151, -0.03881)
_vg = ob_mask.vertex_groups.new(name='Spine4')
_vg = ob_mask.vertex_groups.new(name='Spine5')
_vg = ob_mask.vertex_groups.new(name='Spine6')
_vg = ob_mask.vertex_groups.new(name='Spine7')
_vg = ob_mask.vertex_groups.new(name='Head')
_vg = ob_mask.vertex_groups.new(name='Head.001')
_vg.add([0, 1, 2, 3, 4, 5, 6, 7, 8, 9, 10, 11, 12, 13, 14, 15, 16, 17, 18, 19, 20, 21, 22, 23, 24, 25, 26, 27, 28, 29, 30, 31, 32, 33, 34, 35, 36, 37, 38, 39, 40, 41, 42, 43, 44, 45, 46, 47, 48, 49, 50, 51, 52, 53, 54, 55, 56, 57, 58, 59, 60, 61, 62, 63, 64, 65, 66, 67, 68, 69, 70, 71], 1.0, 'REPLACE')
_vg = ob_mask.vertex_groups.new(name='Shoulder.R')
_vg = ob_mask.vertex_groups.new(name='Arm.R')
_vg = ob_mask.vertex_groups.new(name='Shoulder.L')
_vg = ob_mask.vertex_groups.new(name='Arm.L')
_vg = ob_mask.vertex_groups.new(name='Tail1')
_vg = ob_mask.vertex_groups.new(name='Tail2')
_vg = ob_mask.vertex_groups.new(name='Tail3')
_vg = ob_mask.vertex_groups.new(name='Flank.R')
_vg = ob_mask.vertex_groups.new(name='Leg.R')
_vg = ob_mask.vertex_groups.new(name='Flank.L')
_vg = ob_mask.vertex_groups.new(name='Leg.L')
_vg = ob_mask.vertex_groups.new(name='Back_IKTarget.R')
_vg = ob_mask.vertex_groups.new(name='Back_IKPole.R')
_vg = ob_mask.vertex_groups.new(name='Back_IKPole.L')
_vg = ob_mask.vertex_groups.new(name='Back_IKTarget.L')
_m = ob_mask.modifiers.new('Armature', 'ARMATURE')
_m.object = ob_armature

# ---- collection membership
col_collection.objects.link(ob_light)
col_collection.objects.link(ob_camera)
col_collection.objects.link(ob_character)
col_collection.objects.link(ob_armature)
col_collection.objects.link(ob_mask)

# ---- scene / render settings (as saved in the file)
scene.camera = ob_camera
scene.frame_start = 1; scene.frame_end = 24; scene.frame_set(3)
scene.render.engine = 'BLENDER_EEVEE_NEXT'
scene.render.bake_bias = 0.0
scene.render.bake_samples = 0
scene.cycles.sampling_pattern = 'TABULATED_SOBOL'
scene.eevee.use_volume_custom_range = False
bpy.context.view_layer.update()

